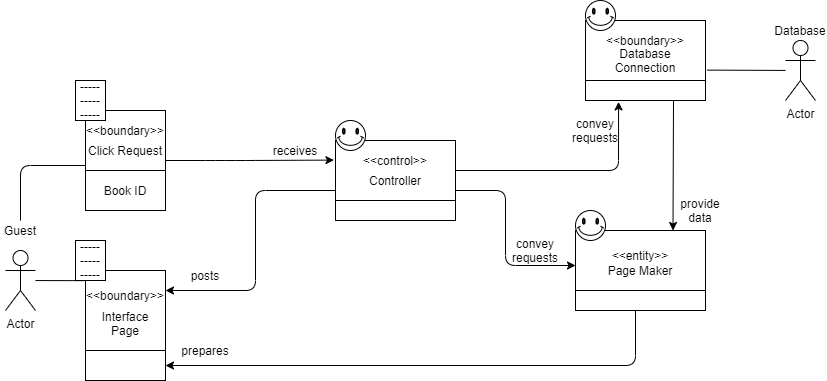

The diagram above was exported from draw.io. Its source (the exported page's mxGraphModel, read from the mxfile embedded in the PNG):
<mxGraphModel dx="737" dy="783" grid="1" gridSize="10" guides="1" tooltips="1" connect="1" arrows="1" fold="1" page="1" pageScale="1" pageWidth="827" pageHeight="1169" math="0" shadow="0">
  <root>
    <mxCell id="0" />
    <mxCell id="1" parent="0" />
    <mxCell id="rt908kD2XnZ9KGNQ1wWZ-1" value="" style="shape=internalStorage;whiteSpace=wrap;html=1;backgroundOutline=1;dx=130;dy=60;" vertex="1" parent="1">
      <mxGeometry x="600" y="290" width="130" height="80" as="geometry" />
    </mxCell>
    <mxCell id="rt908kD2XnZ9KGNQ1wWZ-2" value="" style="verticalLabelPosition=bottom;verticalAlign=top;html=1;shape=mxgraph.basic.smiley" vertex="1" parent="1">
      <mxGeometry x="600" y="270" width="30" height="30" as="geometry" />
    </mxCell>
    <mxCell id="rt908kD2XnZ9KGNQ1wWZ-3" value="" style="shape=internalStorage;whiteSpace=wrap;html=1;backgroundOutline=1;dx=120;dy=60;" vertex="1" parent="1">
      <mxGeometry x="610" y="80" width="120" height="80" as="geometry" />
    </mxCell>
    <mxCell id="rt908kD2XnZ9KGNQ1wWZ-4" value="" style="verticalLabelPosition=bottom;verticalAlign=top;html=1;shape=mxgraph.basic.smiley" vertex="1" parent="1">
      <mxGeometry x="610" y="60" width="30" height="30" as="geometry" />
    </mxCell>
    <mxCell id="rt908kD2XnZ9KGNQ1wWZ-5" value="" style="shape=internalStorage;whiteSpace=wrap;html=1;backgroundOutline=1;dx=120;dy=60;" vertex="1" parent="1">
      <mxGeometry x="360" y="200" width="120" height="80" as="geometry" />
    </mxCell>
    <mxCell id="rt908kD2XnZ9KGNQ1wWZ-6" value="" style="shape=internalStorage;whiteSpace=wrap;html=1;backgroundOutline=1;dx=80;dy=80;" vertex="1" parent="1">
      <mxGeometry x="110" y="330" width="80" height="110" as="geometry" />
    </mxCell>
    <mxCell id="rt908kD2XnZ9KGNQ1wWZ-7" value="" style="shape=internalStorage;whiteSpace=wrap;html=1;backgroundOutline=1;dx=80;dy=60;" vertex="1" parent="1">
      <mxGeometry x="110" y="170" width="80" height="100" as="geometry" />
    </mxCell>
    <mxCell id="rt908kD2XnZ9KGNQ1wWZ-8" value="Actor" style="shape=umlActor;verticalLabelPosition=bottom;verticalAlign=top;html=1;outlineConnect=0;" vertex="1" parent="1">
      <mxGeometry x="30" y="310" width="30" height="60" as="geometry" />
    </mxCell>
    <mxCell id="rt908kD2XnZ9KGNQ1wWZ-9" value="Guest" style="text;html=1;strokeColor=none;fillColor=none;align=center;verticalAlign=middle;whiteSpace=wrap;rounded=0;" vertex="1" parent="1">
      <mxGeometry x="25" y="280" width="40" height="20" as="geometry" />
    </mxCell>
    <mxCell id="rt908kD2XnZ9KGNQ1wWZ-10" value="Interface Page" style="text;html=1;strokeColor=none;fillColor=none;align=center;verticalAlign=middle;whiteSpace=wrap;rounded=0;" vertex="1" parent="1">
      <mxGeometry x="130" y="370" width="40" height="25" as="geometry" />
    </mxCell>
    <mxCell id="rt908kD2XnZ9KGNQ1wWZ-11" value="Controller" style="text;html=1;strokeColor=none;fillColor=none;align=center;verticalAlign=middle;whiteSpace=wrap;rounded=0;" vertex="1" parent="1">
      <mxGeometry x="400" y="230" width="40" height="20" as="geometry" />
    </mxCell>
    <mxCell id="rt908kD2XnZ9KGNQ1wWZ-12" value="Page Maker" style="text;html=1;strokeColor=none;fillColor=none;align=center;verticalAlign=middle;whiteSpace=wrap;rounded=0;" vertex="1" parent="1">
      <mxGeometry x="625" y="320" width="80" height="20" as="geometry" />
    </mxCell>
    <mxCell id="rt908kD2XnZ9KGNQ1wWZ-13" value="Database Connection" style="text;html=1;strokeColor=none;fillColor=none;align=center;verticalAlign=middle;whiteSpace=wrap;rounded=0;" vertex="1" parent="1">
      <mxGeometry x="650" y="110" width="40" height="20" as="geometry" />
    </mxCell>
    <mxCell id="rt908kD2XnZ9KGNQ1wWZ-14" value="" style="endArrow=classic;html=1;entryX=-0.013;entryY=0.12;entryDx=0;entryDy=0;entryPerimeter=0;" edge="1" parent="1">
      <mxGeometry width="50" height="50" relative="1" as="geometry">
        <mxPoint x="190" y="220" as="sourcePoint" />
        <mxPoint x="358.44000000000005" y="219.5999999999999" as="targetPoint" />
        <Array as="points">
          <mxPoint x="240" y="220" />
          <mxPoint x="270" y="220" />
        </Array>
      </mxGeometry>
    </mxCell>
    <mxCell id="rt908kD2XnZ9KGNQ1wWZ-15" value="" style="endArrow=classic;html=1;entryX=1;entryY=0.25;entryDx=0;entryDy=0;" edge="1" parent="1">
      <mxGeometry width="50" height="50" relative="1" as="geometry">
        <mxPoint x="360" y="250" as="sourcePoint" />
        <mxPoint x="190" y="350" as="targetPoint" />
        <Array as="points">
          <mxPoint x="280" y="250" />
          <mxPoint x="280" y="350" />
        </Array>
      </mxGeometry>
    </mxCell>
    <mxCell id="rt908kD2XnZ9KGNQ1wWZ-16" value="" style="endArrow=classic;html=1;entryX=1;entryY=0.875;entryDx=0;entryDy=0;entryPerimeter=0;" edge="1" parent="1">
      <mxGeometry width="50" height="50" relative="1" as="geometry">
        <mxPoint x="660" y="370" as="sourcePoint" />
        <mxPoint x="190" y="425" as="targetPoint" />
        <Array as="points">
          <mxPoint x="660" y="425" />
        </Array>
      </mxGeometry>
    </mxCell>
    <mxCell id="rt908kD2XnZ9KGNQ1wWZ-17" value="" style="endArrow=classic;html=1;exitX=1;exitY=0.25;exitDx=0;exitDy=0;entryX=0.109;entryY=1.023;entryDx=0;entryDy=0;entryPerimeter=0;" edge="1" parent="1">
      <mxGeometry width="50" height="50" relative="1" as="geometry">
        <mxPoint x="480.0000000000002" y="230" as="sourcePoint" />
        <mxPoint x="643.0799999999997" y="161.3800000000001" as="targetPoint" />
        <Array as="points">
          <mxPoint x="643" y="230" />
        </Array>
      </mxGeometry>
    </mxCell>
    <mxCell id="rt908kD2XnZ9KGNQ1wWZ-18" value="" style="endArrow=classic;html=1;entryX=0.75;entryY=0;entryDx=0;entryDy=0;" edge="1" parent="1" target="rt908kD2XnZ9KGNQ1wWZ-1">
      <mxGeometry width="50" height="50" relative="1" as="geometry">
        <mxPoint x="698" y="160" as="sourcePoint" />
        <mxPoint x="705" y="287" as="targetPoint" />
      </mxGeometry>
    </mxCell>
    <mxCell id="rt908kD2XnZ9KGNQ1wWZ-19" value="" style="endArrow=classic;html=1;entryX=0;entryY=0.25;entryDx=0;entryDy=0;exitX=1;exitY=0.5;exitDx=0;exitDy=0;" edge="1" parent="1">
      <mxGeometry width="50" height="50" relative="1" as="geometry">
        <mxPoint x="480.0000000000002" y="250" as="sourcePoint" />
        <mxPoint x="600" y="325" as="targetPoint" />
        <Array as="points">
          <mxPoint x="530" y="250" />
          <mxPoint x="530" y="325" />
        </Array>
      </mxGeometry>
    </mxCell>
    <mxCell id="rt908kD2XnZ9KGNQ1wWZ-20" value="receives" style="text;html=1;strokeColor=none;fillColor=none;align=center;verticalAlign=middle;whiteSpace=wrap;rounded=0;" vertex="1" parent="1">
      <mxGeometry x="300" y="200" width="40" height="20" as="geometry" />
    </mxCell>
    <mxCell id="rt908kD2XnZ9KGNQ1wWZ-21" value="posts" style="text;html=1;strokeColor=none;fillColor=none;align=center;verticalAlign=middle;whiteSpace=wrap;rounded=0;" vertex="1" parent="1">
      <mxGeometry x="210" y="325" width="40" height="20" as="geometry" />
    </mxCell>
    <mxCell id="rt908kD2XnZ9KGNQ1wWZ-22" value="prepares" style="text;html=1;strokeColor=none;fillColor=none;align=center;verticalAlign=middle;whiteSpace=wrap;rounded=0;" vertex="1" parent="1">
      <mxGeometry x="210" y="400" width="40" height="20" as="geometry" />
    </mxCell>
    <mxCell id="rt908kD2XnZ9KGNQ1wWZ-23" value="convey requests" style="text;html=1;strokeColor=none;fillColor=none;align=center;verticalAlign=middle;whiteSpace=wrap;rounded=0;" vertex="1" parent="1">
      <mxGeometry x="540" y="300" width="40" height="20" as="geometry" />
    </mxCell>
    <mxCell id="rt908kD2XnZ9KGNQ1wWZ-24" value="convey requests" style="text;html=1;strokeColor=none;fillColor=none;align=center;verticalAlign=middle;whiteSpace=wrap;rounded=0;" vertex="1" parent="1">
      <mxGeometry x="600" y="180" width="40" height="20" as="geometry" />
    </mxCell>
    <mxCell id="rt908kD2XnZ9KGNQ1wWZ-25" value="provide data" style="text;html=1;strokeColor=none;fillColor=none;align=center;verticalAlign=middle;whiteSpace=wrap;rounded=0;" vertex="1" parent="1">
      <mxGeometry x="705" y="260" width="40" height="20" as="geometry" />
    </mxCell>
    <mxCell id="rt908kD2XnZ9KGNQ1wWZ-26" value="" style="endArrow=none;html=1;exitX=0.5;exitY=0;exitDx=0;exitDy=0;entryX=0;entryY=0.5;entryDx=0;entryDy=0;" edge="1" parent="1" source="rt908kD2XnZ9KGNQ1wWZ-9">
      <mxGeometry width="50" height="50" relative="1" as="geometry">
        <mxPoint x="320" y="250" as="sourcePoint" />
        <mxPoint x="110" y="225" as="targetPoint" />
        <Array as="points">
          <mxPoint x="45" y="225" />
        </Array>
      </mxGeometry>
    </mxCell>
    <mxCell id="rt908kD2XnZ9KGNQ1wWZ-27" value="" style="endArrow=none;html=1;entryX=-0.028;entryY=0.168;entryDx=0;entryDy=0;entryPerimeter=0;" edge="1" parent="1" source="rt908kD2XnZ9KGNQ1wWZ-8">
      <mxGeometry width="50" height="50" relative="1" as="geometry">
        <mxPoint x="320" y="250" as="sourcePoint" />
        <mxPoint x="107.75999999999999" y="340.15999999999985" as="targetPoint" />
      </mxGeometry>
    </mxCell>
    <mxCell id="rt908kD2XnZ9KGNQ1wWZ-28" value="" style="verticalLabelPosition=bottom;verticalAlign=top;html=1;shape=mxgraph.basic.smiley" vertex="1" parent="1">
      <mxGeometry x="360" y="180" width="30" height="30" as="geometry" />
    </mxCell>
    <mxCell id="rt908kD2XnZ9KGNQ1wWZ-29" value="&amp;lt;&amp;lt;control&amp;gt;&amp;gt;" style="text;html=1;strokeColor=none;fillColor=none;align=center;verticalAlign=middle;whiteSpace=wrap;rounded=0;" vertex="1" parent="1">
      <mxGeometry x="400" y="210" width="40" height="20" as="geometry" />
    </mxCell>
    <mxCell id="rt908kD2XnZ9KGNQ1wWZ-30" value="&amp;lt;&amp;lt;boundary&amp;gt;&amp;gt;" style="text;html=1;strokeColor=none;fillColor=none;align=center;verticalAlign=middle;whiteSpace=wrap;rounded=0;" vertex="1" parent="1">
      <mxGeometry x="130" y="180" width="40" height="20" as="geometry" />
    </mxCell>
    <mxCell id="rt908kD2XnZ9KGNQ1wWZ-31" value="&amp;lt;&amp;lt;boundary&amp;gt;&amp;gt;" style="text;html=1;strokeColor=none;fillColor=none;align=center;verticalAlign=middle;whiteSpace=wrap;rounded=0;" vertex="1" parent="1">
      <mxGeometry x="130" y="345" width="40" height="20" as="geometry" />
    </mxCell>
    <mxCell id="rt908kD2XnZ9KGNQ1wWZ-32" value="Book ID" style="text;html=1;strokeColor=none;fillColor=none;align=center;verticalAlign=middle;whiteSpace=wrap;rounded=0;" vertex="1" parent="1">
      <mxGeometry x="110" y="240" width="80" height="20" as="geometry" />
    </mxCell>
    <mxCell id="rt908kD2XnZ9KGNQ1wWZ-33" value="Click Request" style="text;html=1;strokeColor=none;fillColor=none;align=center;verticalAlign=middle;whiteSpace=wrap;rounded=0;" vertex="1" parent="1">
      <mxGeometry x="110" y="200" width="80" height="20" as="geometry" />
    </mxCell>
    <mxCell id="rt908kD2XnZ9KGNQ1wWZ-34" value="&amp;lt;&amp;lt;boundary&amp;gt;&amp;gt;" style="text;html=1;strokeColor=none;fillColor=none;align=center;verticalAlign=middle;whiteSpace=wrap;rounded=0;" vertex="1" parent="1">
      <mxGeometry x="650" y="90" width="40" height="20" as="geometry" />
    </mxCell>
    <mxCell id="rt908kD2XnZ9KGNQ1wWZ-35" value="&amp;lt;&amp;lt;entity&amp;gt;&amp;gt;" style="text;html=1;strokeColor=none;fillColor=none;align=center;verticalAlign=middle;whiteSpace=wrap;rounded=0;" vertex="1" parent="1">
      <mxGeometry x="645" y="305" width="40" height="20" as="geometry" />
    </mxCell>
    <mxCell id="rt908kD2XnZ9KGNQ1wWZ-36" value="Actor" style="shape=umlActor;verticalLabelPosition=bottom;verticalAlign=top;html=1;outlineConnect=0;" vertex="1" parent="1">
      <mxGeometry x="810" y="100" width="30" height="60" as="geometry" />
    </mxCell>
    <mxCell id="rt908kD2XnZ9KGNQ1wWZ-37" value="Database" style="text;html=1;strokeColor=none;fillColor=none;align=center;verticalAlign=middle;whiteSpace=wrap;rounded=0;" vertex="1" parent="1">
      <mxGeometry x="805" y="80" width="40" height="20" as="geometry" />
    </mxCell>
    <mxCell id="rt908kD2XnZ9KGNQ1wWZ-38" value="" style="endArrow=none;html=1;exitX=1.015;exitY=0.62;exitDx=0;exitDy=0;exitPerimeter=0;" edge="1" parent="1" source="rt908kD2XnZ9KGNQ1wWZ-3" target="rt908kD2XnZ9KGNQ1wWZ-36">
      <mxGeometry width="50" height="50" relative="1" as="geometry">
        <mxPoint x="450" y="250" as="sourcePoint" />
        <mxPoint x="500" y="200" as="targetPoint" />
      </mxGeometry>
    </mxCell>
    <mxCell id="rt908kD2XnZ9KGNQ1wWZ-39" value="-----&lt;br&gt;-----&lt;br&gt;-----" style="whiteSpace=wrap;html=1;align=center;" vertex="1" parent="1">
      <mxGeometry x="100" y="140" width="30" height="40" as="geometry" />
    </mxCell>
    <mxCell id="rt908kD2XnZ9KGNQ1wWZ-40" value="-----&lt;br&gt;-----&lt;br&gt;-----" style="whiteSpace=wrap;html=1;align=center;" vertex="1" parent="1">
      <mxGeometry x="100" y="300" width="30" height="40" as="geometry" />
    </mxCell>
  </root>
</mxGraphModel>